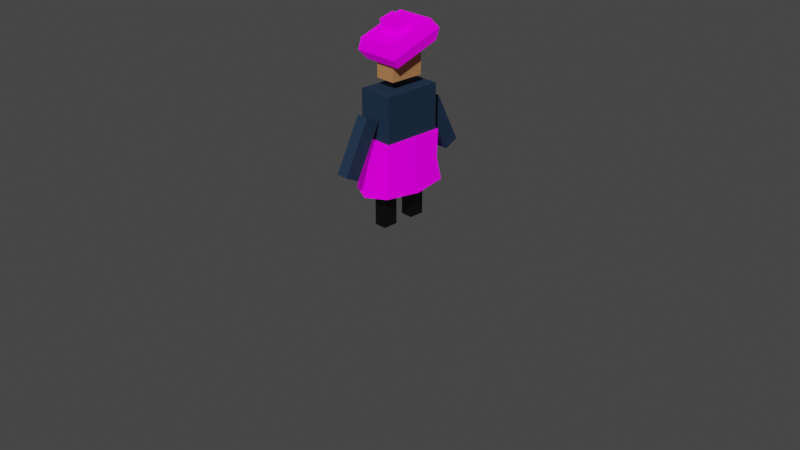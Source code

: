 # Source: shepherd.blend  (saved by Blender 3.2.14; exported with 4.5.12 LTS)
import bpy
from mathutils import Matrix  # noqa: F401  (used for matrix-valued properties, if any)

bpy.ops.wm.read_factory_settings(use_empty=True)
scene = bpy.context.scene
scene.name = 'Scene'

# ---- collections
col_collection = bpy.data.collections.new('Collection'); scene.collection.children.link(col_collection)

# ---- images (referenced by path relative to the original .blend; pixels are not part of the script)
import os
ASSET_DIR = os.environ.get("B2B_ASSET_DIR", "")  # directory of the original .blend (textures are referenced by path, not embedded)
HERE = os.path.dirname(os.path.abspath(__file__))  # packed textures are extracted next to this script under _unpacked/

def load_image(name, relpath, width, height, colorspace="sRGB"):
    """Load a texture the original file referenced (path relative to the .blend, or extracted next to this script)."""
    p = next((c for c in (os.path.join(HERE, relpath), os.path.join(ASSET_DIR, relpath)) if relpath and os.path.exists(c)), "")
    if p:
        img = bpy.data.images.load(p, check_existing=True)
        img.name = name
    else:  # same state as the original file: an image datablock whose file is absent (Cycles renders it pink)
        img = bpy.data.images.new(name, width, height)
        img.source = "FILE"
        img.filepath = "//" + (relpath or name)
    img.colorspace_settings.name = colorspace
    return img
img_shepherd_plaid_texture = load_image('shepherd-plaid-texture', 'shepherd-plaid-texture.png', 1024, 1024, 'sRGB')

# ---- materials (node trees are filled in below, after node groups)
mat_shoes = bpy.data.materials.new('shoes')
mat_shirt = bpy.data.materials.new('shirt')
mat_skin = bpy.data.materials.new('skin')
mat_plaid = bpy.data.materials.new('plaid')

# ---- node groups
ng_auto_smooth = bpy.data.node_groups.new('Auto Smooth', 'GeometryNodeTree')
_s = ng_auto_smooth.interface.new_socket(name='Geometry', in_out='OUTPUT', socket_type='NodeSocketGeometry')
_s = ng_auto_smooth.interface.new_socket(name='Geometry', in_out='INPUT', socket_type='NodeSocketGeometry')
_s = ng_auto_smooth.interface.new_socket(name='Angle', in_out='INPUT', socket_type='NodeSocketFloat')
_s.subtype = 'ANGLE'
_s.min_value = 0.0
_s.max_value = 3.142
ng_auto_smooth.is_modifier = True
_N = ng_auto_smooth.nodes; _L = ng_auto_smooth.links
n0 = _N.new('NodeGroupOutput'); n0.name = 'Group Output'; n0.location = (480, -100)
n1 = _N.new('NodeGroupInput'); n1.name = 'Group Input'; n1.location = (-420, -300)
n2 = _N.new('NodeGroupInput'); n2.name = 'Group Input.001'; n2.location = (-60, -100)
n3 = _N.new('GeometryNodeSetShadeSmooth'); n3.name = 'Set Shade Smooth'; n3.location = (120, -100)
n3.domain = 'EDGE'
n4 = _N.new('GeometryNodeSetShadeSmooth'); n4.name = 'Set Shade Smooth.001'; n4.location = (300, -100)
n5 = _N.new('GeometryNodeInputMeshEdgeAngle'); n5.name = 'Edge Angle'; n5.location = (-420, -220)
n6 = _N.new('GeometryNodeInputEdgeSmooth'); n6.name = 'Is Edge Smooth'; n6.location = (-60, -160)
n7 = _N.new('GeometryNodeInputShadeSmooth'); n7.name = 'Is Face Smooth'; n7.location = (-240, -340)
n8 = _N.new('FunctionNodeBooleanMath'); n8.name = 'Boolean Math'; n8.location = (-60, -220)
n9 = _N.new('FunctionNodeCompare'); n9.name = 'Compare'; n9.location = (-240, -180)
n9.operation = 'LESS_EQUAL'
_L.new(n5.outputs[0], n9.inputs[0])
_L.new(n4.outputs[0], n0.inputs[0])
_L.new(n1.outputs[1], n9.inputs[1])
_L.new(n9.outputs[0], n8.inputs[0])
_L.new(n7.outputs[0], n8.inputs[1])
_L.new(n2.outputs[0], n3.inputs[0])
_L.new(n6.outputs[0], n3.inputs[1])
_L.new(n3.outputs[0], n4.inputs[0])
_L.new(n8.outputs[0], n3.inputs[2])
n0.is_active_output = True

# ---- material node trees
mat_shoes.use_nodes = True; mat_shoes.node_tree.nodes.clear()
_N = mat_shoes.node_tree.nodes; _L = mat_shoes.node_tree.links
n0 = _N.new('ShaderNodeBsdfPrincipled'); n0.name = 'Principled BSDF'; n0.location = (10, 300)
n0.distribution = 'GGX'
n0.subsurface_method = 'RANDOM_WALK_SKIN'
n0.inputs[0].default_value = (0.0, 0.0, 0.0, 1.0)
n0.inputs[3].default_value = 1.45
n0.inputs[27].default_value = (0.0, 0.0, 0.0, 1.0)
n0.inputs[28].default_value = 1.0
n1 = _N.new('ShaderNodeOutputMaterial'); n1.name = 'Material Output'; n1.location = (300, 300)
_L.new(n0.outputs[0], n1.inputs[0])
n1.is_active_output = True
mat_shirt.use_nodes = True; mat_shirt.node_tree.nodes.clear()
_N = mat_shirt.node_tree.nodes; _L = mat_shirt.node_tree.links
n0 = _N.new('ShaderNodeBsdfPrincipled'); n0.name = 'Principled BSDF'; n0.location = (10, 300)
n0.distribution = 'GGX'
n0.subsurface_method = 'RANDOM_WALK_SKIN'
n0.inputs[0].default_value = (0.004374, 0.0234, 0.05404, 1.0)
n0.inputs[2].default_value = 0.7756
n0.inputs[3].default_value = 1.45
n0.inputs[27].default_value = (0.0, 0.0, 0.0, 1.0)
n0.inputs[28].default_value = 1.0
n1 = _N.new('ShaderNodeOutputMaterial'); n1.name = 'Material Output'; n1.location = (300, 300)
_L.new(n0.outputs[0], n1.inputs[0])
n1.is_active_output = True
mat_skin.use_nodes = True; mat_skin.node_tree.nodes.clear()
_N = mat_skin.node_tree.nodes; _L = mat_skin.node_tree.links
n0 = _N.new('ShaderNodeBsdfPrincipled'); n0.name = 'Principled BSDF'; n0.location = (10, 300)
n0.distribution = 'GGX'
n0.subsurface_method = 'RANDOM_WALK_SKIN'
n0.inputs[0].default_value = (0.4705, 0.2181, 0.08588, 1.0)
n0.inputs[3].default_value = 1.45
n0.inputs[27].default_value = (0.0, 0.0, 0.0, 1.0)
n0.inputs[28].default_value = 1.0
n1 = _N.new('ShaderNodeOutputMaterial'); n1.name = 'Material Output'; n1.location = (300, 300)
_L.new(n0.outputs[0], n1.inputs[0])
n1.is_active_output = True
mat_plaid.use_nodes = True; mat_plaid.node_tree.nodes.clear()
_N = mat_plaid.node_tree.nodes; _L = mat_plaid.node_tree.links
n0 = _N.new('ShaderNodeTexWave'); n0.name = 'Wave Texture'; n0.location = (-1009, -57)
n0.inputs[1].default_value = 3.07
n0.inputs[4].default_value = 4.7
n0.inputs[5].default_value = 0.3359
n1 = _N.new('ShaderNodeTexCoord'); n1.name = 'Texture Coordinate'; n1.location = (-1495, -386)
n2 = _N.new('ShaderNodeOutputMaterial'); n2.name = 'Material Output'; n2.location = (474, 207)
n3 = _N.new('ShaderNodeMapping'); n3.name = 'Mapping'; n3.location = (-1301, -305)
n3.width = 240
n4 = _N.new('ShaderNodeTexWave'); n4.name = 'Wave Texture.002'; n4.location = (-996, -756)
n4.bands_direction = 'Y'
n4.inputs[1].default_value = 3.18
n4.inputs[4].default_value = 4.7
n4.inputs[5].default_value = 0.3359
n4.inputs[6].default_value = 3.9
n5 = _N.new('ShaderNodeTexWave'); n5.name = 'Wave Texture.001'; n5.location = (-997, -402)
n5.bands_direction = 'Y'
n5.inputs[1].default_value = 7.08
n5.inputs[4].default_value = 4.7
n5.inputs[5].default_value = 0.3359
n5.inputs[6].default_value = 3.0
n6 = _N.new('ShaderNodeRGB'); n6.name = 'RGB.002'; n6.location = (-423, 478)
n6.outputs[0].default_value = (0.5, 0.004524, 0.01208, 1.0)
n7 = _N.new('ShaderNodeRGB'); n7.name = 'RGB'; n7.location = (-935, 206)
n7.outputs[0].default_value = (0.5, 0.004524, 0.01208, 1.0)
n8 = _N.new('ShaderNodeRGB'); n8.name = 'RGB.001'; n8.location = (-927, 445)
n8.outputs[0].default_value = (0.02732, 0.02732, 0.09759, 1.0)
n9 = _N.new('ShaderNodeMix'); n9.name = 'Mix'; n9.location = (-583, 217)
n9.data_type = 'RGBA'
n10 = _N.new('ShaderNodeMix'); n10.name = 'Mix.001'; n10.location = (-364, 217)
n10.data_type = 'RGBA'
n10.inputs[7].default_value = (0.0, 0.1445, 0.1116, 1.0)
n11 = _N.new('ShaderNodeMix'); n11.name = 'Mix.002'; n11.location = (-176, 157)
n11.data_type = 'RGBA'
n11.inputs[7].default_value = (0.1445, 0.1279, 0.009012, 1.0)
n12 = _N.new('ShaderNodeMapRange'); n12.name = 'Map Range'; n12.location = (-812, -43)
n12.inputs[1].default_value = 0.97
n13 = _N.new('ShaderNodeMapRange'); n13.name = 'Map Range.001'; n13.location = (-799, -389)
n13.inputs[1].default_value = 0.87
n14 = _N.new('ShaderNodeMapRange'); n14.name = 'Map Range.002'; n14.location = (-799, -742)
n14.inputs[1].default_value = 0.97
n15 = _N.new('ShaderNodeBsdfPrincipled'); n15.name = 'Principled BSDF'; n15.location = (184, 207)
n15.distribution = 'GGX'
n15.subsurface_method = 'RANDOM_WALK_SKIN'
n15.inputs[2].default_value = 0.7424
n15.inputs[3].default_value = 1.45
n15.inputs[13].default_value = 0.0
n15.inputs[28].default_value = 0.25
n16 = _N.new('ShaderNodeTexImage'); n16.name = 'Image Texture'; n16.location = (-224, -207)
n16.image = img_shepherd_plaid_texture
_L.new(n3.outputs[0], n0.inputs[0])
_L.new(n0.outputs[1], n12.inputs[6])
_L.new(n0.outputs[1], n12.inputs[0])
_L.new(n12.outputs[0], n9.inputs[0])
_L.new(n7.outputs[0], n9.inputs[6])
_L.new(n5.outputs[1], n13.inputs[6])
_L.new(n5.outputs[1], n13.inputs[0])
_L.new(n13.outputs[0], n10.inputs[0])
_L.new(n9.outputs[2], n10.inputs[6])
_L.new(n1.outputs[2], n3.inputs[0])
_L.new(n3.outputs[0], n5.inputs[0])
_L.new(n4.outputs[1], n14.inputs[6])
_L.new(n4.outputs[1], n14.inputs[0])
_L.new(n3.outputs[0], n4.inputs[0])
_L.new(n14.outputs[0], n11.inputs[0])
_L.new(n10.outputs[2], n11.inputs[6])
_L.new(n8.outputs[0], n9.inputs[7])
_L.new(n16.outputs[0], n15.inputs[0])
_L.new(n15.outputs[0], n2.inputs[0])
_L.new(n16.outputs[0], n15.inputs[27])
n2.is_active_output = True

# ---- world
world_world = bpy.data.worlds.new('World'); scene.world = world_world
world_world.use_nodes = True; world_world.node_tree.nodes.clear()
_N = world_world.node_tree.nodes; _L = world_world.node_tree.links
n0 = _N.new('ShaderNodeOutputWorld'); n0.name = 'World Output'; n0.location = (300, 300)
n1 = _N.new('ShaderNodeBackground'); n1.name = 'Background'; n1.location = (10, 300)
n1.inputs[0].default_value = (0.05088, 0.05088, 0.05088, 1.0)
_L.new(n1.outputs[0], n0.inputs[0])
n0.is_active_output = True
world_world.color = (0.05088, 0.05088, 0.05088)
world_world.use_sun_shadow = False
world_world.sun_shadow_jitter_overblur = 0.0

# ---- cameras
cam_camera = bpy.data.cameras.new('Camera')
cam_camera.clip_end = 100.0
cam_camera.ortho_scale = 7.314

# ---- meshes
me_cube_005 = bpy.data.meshes.new('Cube.005')
me_cube_005.from_pydata([(-0.06565, -0.08055, -0.2657), (-0.06565, -0.08055, 0.3345), (-0.06565, 0.08055, -0.2657), (-0.06565, 0.08055, 0.3345), (0.06565, -0.08055, -0.2657), (0.06565, -0.08055, 0.3345), (0.06565, 0.08055, -0.2657), (0.06565, 0.08055, 0.3345)], [], [(0, 1, 3, 2), (2, 3, 7, 6), (6, 7, 5, 4), (4, 5, 1, 0), (2, 6, 4, 0), (7, 3, 1, 5)])
_uv = me_cube_005.uv_layers.new(name='UVMap')
_uv.uv.foreach_set('vector', [0.375, 0.0, 0.625, 0.0, 0.625, 0.25, 0.375, 0.25, 0.375, 0.25, 0.625, 0.25, 0.625, 0.5, 0.375, 0.5, 0.375, 0.5, 0.625, 0.5, 0.625, 0.75, 0.375, 0.75, 0.375, 0.75, 0.625, 0.75, 0.625, 1.0, 0.375, 1.0, 0.125, 0.5, 0.375, 0.5, 0.375, 0.75, 0.125, 0.75, 0.625, 0.5, 0.875, 0.5, 0.875, 0.75, 0.625, 0.75])
me_cube_005.materials.append(mat_shoes)
me_cube_005.update()
me_cube_006 = bpy.data.meshes.new('Cube.006')
me_cube_006.from_pydata([(-0.1867, -0.3113, -0.3882), (-0.1867, -0.3113, 0.3882), (-0.1867, 0.3113, -0.3882), (-0.1867, 0.3113, 0.3882), (0.1867, -0.3113, -0.3882), (0.1867, -0.3113, 0.3882), (0.1867, 0.3113, -0.3882), (0.1867, 0.3113, 0.3882)], [], [(0, 1, 3, 2), (2, 3, 7, 6), (6, 7, 5, 4), (4, 5, 1, 0), (2, 6, 4, 0), (7, 3, 1, 5)])
_uv = me_cube_006.uv_layers.new(name='UVMap')
_uv.uv.foreach_set('vector', [0.375, 0.0, 0.625, 0.0, 0.625, 0.25, 0.375, 0.25, 0.375, 0.25, 0.625, 0.25, 0.625, 0.5, 0.375, 0.5, 0.375, 0.5, 0.625, 0.5, 0.625, 0.75, 0.375, 0.75, 0.375, 0.75, 0.625, 0.75, 0.625, 1.0, 0.375, 1.0, 0.125, 0.5, 0.375, 0.5, 0.375, 0.75, 0.125, 0.75, 0.625, 0.5, 0.875, 0.5, 0.875, 0.75, 0.625, 0.75])
me_cube_006.materials.append(mat_shirt)
me_cube_006.update()
me_cube_007 = bpy.data.meshes.new('Cube.007')
me_cube_007.from_pydata([(-0.109, -0.1818, -0.1935), (-0.109, -0.1818, 0.1935), (-0.109, 0.1818, -0.1935), (-0.109, 0.1818, 0.1935), (0.109, -0.1818, -0.1935), (0.109, -0.1818, 0.1935), (0.109, 0.1818, -0.1935), (0.109, 0.1818, 0.1935)], [], [(0, 1, 3, 2), (2, 3, 7, 6), (6, 7, 5, 4), (4, 5, 1, 0), (2, 6, 4, 0), (7, 3, 1, 5)])
_uv = me_cube_007.uv_layers.new(name='UVMap')
_uv.uv.foreach_set('vector', [0.375, 0.0, 0.625, 0.0, 0.625, 0.25, 0.375, 0.25, 0.375, 0.25, 0.625, 0.25, 0.625, 0.5, 0.375, 0.5, 0.375, 0.5, 0.625, 0.5, 0.625, 0.75, 0.375, 0.75, 0.375, 0.75, 0.625, 0.75, 0.625, 1.0, 0.375, 1.0, 0.125, 0.5, 0.375, 0.5, 0.375, 0.75, 0.125, 0.75, 0.625, 0.5, 0.875, 0.5, 0.875, 0.75, 0.625, 0.75])
me_cube_007.materials.append(mat_skin)
me_cube_007.update()
me_cube_008 = bpy.data.meshes.new('Cube.008')
me_cube_008.from_pydata([(-0.06565, -0.08055, -0.2657), (-0.06565, -0.08055, 0.3345), (-0.06565, 0.08055, -0.2657), (-0.06565, 0.08055, 0.3345), (0.06565, -0.08055, -0.2657), (0.06565, -0.08055, 0.3345), (0.06565, 0.08055, -0.2657), (0.06565, 0.08055, 0.3345)], [], [(0, 1, 3, 2), (2, 3, 7, 6), (6, 7, 5, 4), (4, 5, 1, 0), (2, 6, 4, 0), (7, 3, 1, 5)])
_uv = me_cube_008.uv_layers.new(name='UVMap')
_uv.uv.foreach_set('vector', [0.375, 0.0, 0.625, 0.0, 0.625, 0.25, 0.375, 0.25, 0.375, 0.25, 0.625, 0.25, 0.625, 0.5, 0.375, 0.5, 0.375, 0.5, 0.625, 0.5, 0.625, 0.75, 0.375, 0.75, 0.375, 0.75, 0.625, 0.75, 0.625, 1.0, 0.375, 1.0, 0.125, 0.5, 0.375, 0.5, 0.375, 0.75, 0.125, 0.75, 0.625, 0.5, 0.875, 0.5, 0.875, 0.75, 0.625, 0.75])
me_cube_008.materials.append(mat_shirt)
me_cube_008.update()
me_cube_009 = bpy.data.meshes.new('Cube.009')
me_cube_009.from_pydata([(-0.2084, -0.2626, -0.1185), (-0.2084, -0.2626, 0.1185), (-0.2084, 0.2626, -0.1185), (-0.2084, 0.2626, 0.1185), (0.2084, -0.2626, -0.1185), (0.2084, -0.2626, 0.1185), (0.2084, 0.2626, -0.1185), (0.2084, 0.2626, 0.1185), (-0.2447, -0.3084, 2.693e-14), (-0.2447, 0.3084, 2.693e-14), (0.2447, 0.3084, 2.693e-14), (0.2447, -0.3084, 2.693e-14), (-0.1024, -0.08585, 0.07363), (-0.1024, -0.07414, 0.2359), (-0.1024, 0.07638, 0.06191), (-0.1024, 0.08809, 0.2241), (0.1024, -0.08585, 0.07363), (0.1024, -0.07414, 0.2359), (0.1024, 0.07638, 0.06191), (0.1024, 0.08809, 0.2241)], [], [(8, 1, 3, 9), (9, 3, 7, 10), (10, 7, 5, 11), (11, 5, 1, 8), (2, 6, 4, 0), (7, 3, 1, 5), (4, 11, 8, 0), (6, 10, 11, 4), (2, 9, 10, 6), (0, 8, 9, 2), (12, 13, 15, 14), (14, 15, 19, 18), (18, 19, 17, 16), (16, 17, 13, 12), (14, 18, 16, 12), (19, 15, 13, 17)])
_uv = me_cube_009.uv_layers.new(name='UVMap')
_uv.uv.foreach_set('vector', [0.5, 0.0, 0.625, 0.0, 0.625, 0.25, 0.5, 0.25, 0.5, 0.25, 0.625, 0.25, 0.625, 0.5, 0.5, 0.5, 0.5, 0.5, 0.625, 0.5, 0.625, 0.75, 0.5, 0.75, 0.5, 0.75, 0.625, 0.75, 0.625, 1.0, 0.5, 1.0, 0.125, 0.5, 0.375, 0.5, 0.375, 0.75, 0.125, 0.75, 0.625, 0.5, 0.875, 0.5, 0.875, 0.75, 0.625, 0.75, 0.375, 0.75, 0.5, 0.75, 0.5, 1.0, 0.375, 1.0, 0.375, 0.5, 0.5, 0.5, 0.5, 0.75, 0.375, 0.75, 0.375, 0.25, 0.5, 0.25, 0.5, 0.5, 0.375, 0.5, 0.375, 0.0, 0.5, 0.0, 0.5, 0.25, 0.375, 0.25, 0.375, 0.0, 0.625, 0.0, 0.625, 0.25, 0.375, 0.25, 0.375, 0.25, 0.625, 0.25, 0.625, 0.5, 0.375, 0.5, 0.375, 0.5, 0.625, 0.5, 0.625, 0.75, 0.375, 0.75, 0.375, 0.75, 0.625, 0.75, 0.625, 1.0, 0.375, 1.0, 0.125, 0.5, 0.375, 0.5, 0.375, 0.75, 0.125, 0.75, 0.625, 0.5, 0.875, 0.5, 0.875, 0.75, 0.625, 0.75])
me_cube_009.materials.append(mat_plaid)
me_cube_009.update()
me_cube_010 = bpy.data.meshes.new('Cube.010')
me_cube_010.from_pydata([(-0.2201, -0.367, -0.3692), (-0.2008, -0.3348, 0.1717), (-0.2201, 0.367, -0.3692), (-0.2008, 0.3348, 0.1717), (0.2201, -0.367, -0.3692), (0.2008, -0.3348, 0.1717), (0.2201, 0.367, -0.3692), (0.2008, 0.3348, 0.1717), (-0.2769, 0.0, -0.3882), (-0.1968, -0.3282, -0.1273), (-0.2008, 0.0, 0.1717), (-0.1968, 0.3282, -0.1273), (-5.712e-19, 0.4617, -0.3882), (0.0, 0.3348, 0.1717), (0.1968, 0.3282, -0.1273), (0.2769, 0.0, -0.3882), (0.2008, 0.0, 0.1717), (0.1968, -0.3282, -0.1273), (-5.712e-19, -0.4617, -0.3882), (0.0, -0.3348, 0.1717), (0.0, 0.0, 0.1717), (0.0, 0.0, -0.3882), (-7.034e-19, -0.4104, -0.1083), (0.2589, 0.0, -0.1083), (-7.034e-19, 0.4104, -0.1083), (-0.2589, 0.0, -0.1083)], [], [(25, 10, 3, 11), (24, 13, 7, 14), (23, 16, 5, 17), (22, 19, 1, 9), (21, 15, 4, 18), (20, 10, 1, 19), (16, 20, 19, 5), (7, 13, 20, 16), (13, 3, 10, 20), (8, 21, 18, 0), (2, 12, 21, 8), (12, 6, 15, 21), (18, 22, 9, 0), (4, 17, 22, 18), (17, 5, 19, 22), (15, 23, 17, 4), (6, 14, 23, 15), (14, 7, 16, 23), (12, 24, 14, 6), (2, 11, 24, 12), (11, 3, 13, 24), (8, 25, 11, 2), (0, 9, 25, 8), (9, 1, 10, 25)])
me_cube_010.polygons.foreach_set('use_smooth', [True] * 24)
_uv = me_cube_010.uv_layers.new(name='UVMap')
_uv.uv.foreach_set('vector', [0.5, 0.125, 0.625, 0.125, 0.625, 0.25, 0.5, 0.25, 0.5, 0.375, 0.625, 0.375, 0.625, 0.5, 0.5, 0.5, 0.5, 0.625, 0.625, 0.625, 0.625, 0.75, 0.5, 0.75, 0.5, 0.875, 0.625, 0.875, 0.625, 1.0, 0.5, 1.0, 0.25, 0.625, 0.375, 0.625, 0.375, 0.75, 0.25, 0.75, 0.75, 0.625, 0.875, 0.625, 0.875, 0.75, 0.75, 0.75, 0.625, 0.625, 0.75, 0.625, 0.75, 0.75, 0.625, 0.75, 0.625, 0.5, 0.75, 0.5, 0.75, 0.625, 0.625, 0.625, 0.75, 0.5, 0.875, 0.5, 0.875, 0.625, 0.75, 0.625, 0.125, 0.625, 0.25, 0.625, 0.25, 0.75, 0.125, 0.75, 0.125, 0.5, 0.25, 0.5, 0.25, 0.625, 0.125, 0.625, 0.25, 0.5, 0.375, 0.5, 0.375, 0.625, 0.25, 0.625, 0.375, 0.875, 0.5, 0.875, 0.5, 1.0, 0.375, 1.0, 0.375, 0.75, 0.5, 0.75, 0.5, 0.875, 0.375, 0.875, 0.5, 0.75, 0.625, 0.75, 0.625, 0.875, 0.5, 0.875, 0.375, 0.625, 0.5, 0.625, 0.5, 0.75, 0.375, 0.75, 0.375, 0.5, 0.5, 0.5, 0.5, 0.625, 0.375, 0.625, 0.5, 0.5, 0.625, 0.5, 0.625, 0.625, 0.5, 0.625, 0.375, 0.375, 0.5, 0.375, 0.5, 0.5, 0.375, 0.5, 0.375, 0.25, 0.5, 0.25, 0.5, 0.375, 0.375, 0.375, 0.5, 0.25, 0.625, 0.25, 0.625, 0.375, 0.5, 0.375, 0.375, 0.125, 0.5, 0.125, 0.5, 0.25, 0.375, 0.25, 0.375, 0.0, 0.5, 0.0, 0.5, 0.125, 0.375, 0.125, 0.5, 0.0, 0.625, 0.0, 0.625, 0.125, 0.5, 0.125])
me_cube_010.materials.append(mat_plaid)
me_cube_010.update()
me_cube_012 = bpy.data.meshes.new('Cube.012')
me_cube_012.from_pydata([(-0.06565, -0.08055, -0.2657), (-0.06565, -0.08055, 0.3345), (-0.06565, 0.08055, -0.2657), (-0.06565, 0.08055, 0.3345), (0.06565, -0.08055, -0.2657), (0.06565, -0.08055, 0.3345), (0.06565, 0.08055, -0.2657), (0.06565, 0.08055, 0.3345)], [], [(0, 1, 3, 2), (2, 3, 7, 6), (6, 7, 5, 4), (4, 5, 1, 0), (2, 6, 4, 0), (7, 3, 1, 5)])
_uv = me_cube_012.uv_layers.new(name='UVMap')
_uv.uv.foreach_set('vector', [0.375, 0.0, 0.625, 0.0, 0.625, 0.25, 0.375, 0.25, 0.375, 0.25, 0.625, 0.25, 0.625, 0.5, 0.375, 0.5, 0.375, 0.5, 0.625, 0.5, 0.625, 0.75, 0.375, 0.75, 0.375, 0.75, 0.625, 0.75, 0.625, 1.0, 0.375, 1.0, 0.125, 0.5, 0.375, 0.5, 0.375, 0.75, 0.125, 0.75, 0.625, 0.5, 0.875, 0.5, 0.875, 0.75, 0.625, 0.75])
me_cube_012.materials.append(mat_shirt)
me_cube_012.update()
me_cube_013 = bpy.data.meshes.new('Cube.013')
me_cube_013.from_pydata([(-0.06565, -0.08055, -0.2657), (-0.06565, -0.08055, 0.3345), (-0.06565, 0.08055, -0.2657), (-0.06565, 0.08055, 0.3345), (0.06565, -0.08055, -0.2657), (0.06565, -0.08055, 0.3345), (0.06565, 0.08055, -0.2657), (0.06565, 0.08055, 0.3345)], [], [(0, 1, 3, 2), (2, 3, 7, 6), (6, 7, 5, 4), (4, 5, 1, 0), (2, 6, 4, 0), (7, 3, 1, 5)])
_uv = me_cube_013.uv_layers.new(name='UVMap')
_uv.uv.foreach_set('vector', [0.375, 0.0, 0.625, 0.0, 0.625, 0.25, 0.375, 0.25, 0.375, 0.25, 0.625, 0.25, 0.625, 0.5, 0.375, 0.5, 0.375, 0.5, 0.625, 0.5, 0.625, 0.75, 0.375, 0.75, 0.375, 0.75, 0.625, 0.75, 0.625, 1.0, 0.375, 1.0, 0.125, 0.5, 0.375, 0.5, 0.375, 0.75, 0.125, 0.75, 0.625, 0.5, 0.875, 0.5, 0.875, 0.75, 0.625, 0.75])
me_cube_013.materials.append(mat_shoes)
me_cube_013.update()

# ---- objects
ob_camera = bpy.data.objects.new('Camera', cam_camera)
ob_shepherd = bpy.data.objects.new('shepherd', None)
ob_leg_l = bpy.data.objects.new('Leg L', me_cube_005)
ob_torso = bpy.data.objects.new('Torso', me_cube_006)
ob_head = bpy.data.objects.new('Head', me_cube_007)
ob_arm_l = bpy.data.objects.new('Arm L', me_cube_008)
ob_beret = bpy.data.objects.new('Beret', me_cube_009)
ob_kilt = bpy.data.objects.new('Kilt', me_cube_010)
ob_arm_r = bpy.data.objects.new('Arm R', me_cube_012)
ob_leg_r = bpy.data.objects.new('Leg R', me_cube_013)

# ---- transforms, parenting, visibility, modifiers, constraints
ob_camera.location = (7.359, -6.926, 4.958)
ob_camera.rotation_euler = (1.109, 0.0, 0.8149)
ob_camera.lock_rotations_4d = False
ob_camera.empty_display_type = 'ARROWS'
ob_camera.color = (0.0, 0.0, 0.0, 0.0)
ob_camera.display_type = 'WIRE'
ob_camera.lineart.crease_threshold = 0.0
ob_shepherd.location = (0.0, 0.0, 0.0)
ob_leg_l.parent = ob_shepherd
ob_leg_l.location = (-3.095e-16, 0.1799, 0.2728)
ob_torso.parent = ob_shepherd
ob_torso.location = (-8.72e-18, 2.98e-08, 1.034)
ob_head.parent = ob_shepherd
ob_head.location = (3.383e-16, 2.98e-08, 1.708)
ob_arm_l.parent = ob_shepherd
ob_arm_l.location = (-1.974e-16, 0.5501, 0.8923)
ob_arm_l.rotation_euler = (0.4689, 1.003e-16, 2.396e-17)
ob_beret.parent = ob_shepherd
ob_beret.location = (3.065e-16, -0.004747, 1.883)
ob_beret.rotation_euler = (0.332, 7.237e-17, 1.212e-17)
ob_kilt.parent = ob_shepherd
ob_kilt.location = (-8.72e-18, 2.98e-08, 0.7713)
_m = ob_kilt.modifiers.new('Auto Smooth', 'NODES')
_m.node_group = ng_auto_smooth
_gi = [s.identifier for s in ng_auto_smooth.interface.items_tree if s.item_type == 'SOCKET' and s.in_out == 'INPUT']
_m[_gi[1]] = 0.8238  # Angle
ob_arm_r.parent = ob_shepherd
ob_arm_r.location = (-1.974e-16, -0.5501, 0.8923)
ob_arm_r.rotation_euler = (-0.4689, 0.0, 2.396e-17)
ob_leg_r.parent = ob_shepherd
ob_leg_r.location = (-3.095e-16, -0.1799, 0.2728)

# ---- collection membership
col_collection.objects.link(ob_camera)
col_collection.objects.link(ob_shepherd)
col_collection.objects.link(ob_leg_l)
col_collection.objects.link(ob_torso)
col_collection.objects.link(ob_head)
col_collection.objects.link(ob_arm_l)
col_collection.objects.link(ob_beret)
col_collection.objects.link(ob_kilt)
col_collection.objects.link(ob_arm_r)
col_collection.objects.link(ob_leg_r)

# ---- scene / render settings (as saved in the file)
scene.camera = ob_camera
scene.frame_start = 1; scene.frame_end = 250; scene.frame_set(1)
scene.render.engine = 'CYCLES'
scene.cycles.sampling_pattern = 'TABULATED_SOBOL'
scene.cycles.use_light_tree = False
scene.cycles.bake_type = 'DIFFUSE'
scene.view_settings.view_transform = 'Filmic'
bpy.context.view_layer.update()

# ---- added for rendering (the .blend has no usable light): sun
light_auto_sun = bpy.data.lights.new('AutoSun', 'SUN')
light_auto_sun.energy = 3.0
light_auto_sun.angle = 0.0523599
ob_auto_sun = bpy.data.objects.new('AutoSun', light_auto_sun)
scene.collection.objects.link(ob_auto_sun)
ob_auto_sun.rotation_euler = (0.872665, 0.174533, 0.523599)
bpy.context.view_layer.update()
